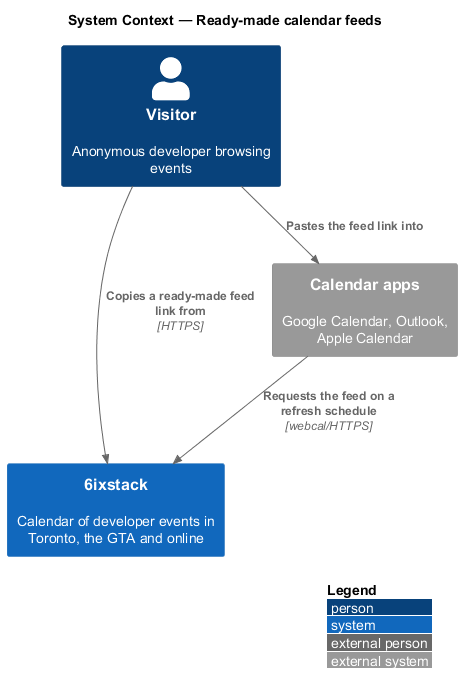

The diagram above was rendered by PlantUML. Its source (embedded in the PNG):
@startuml
!include <C4/C4_Context>
LAYOUT_WITH_LEGEND()
title System Context — Ready-made calendar feeds

Person(visitor, "Visitor", "Anonymous developer browsing events")
System(sixstack, "6ixstack", "Calendar of developer events in Toronto, the GTA and online")
System_Ext(calapps, "Calendar apps", "Google Calendar, Outlook, Apple Calendar")

Rel(visitor, sixstack, "Copies a ready-made feed link from", "HTTPS")
Rel(visitor, calapps, "Pastes the feed link into")
Rel(calapps, sixstack, "Requests the feed on a refresh schedule", "webcal/HTTPS")
@enduml